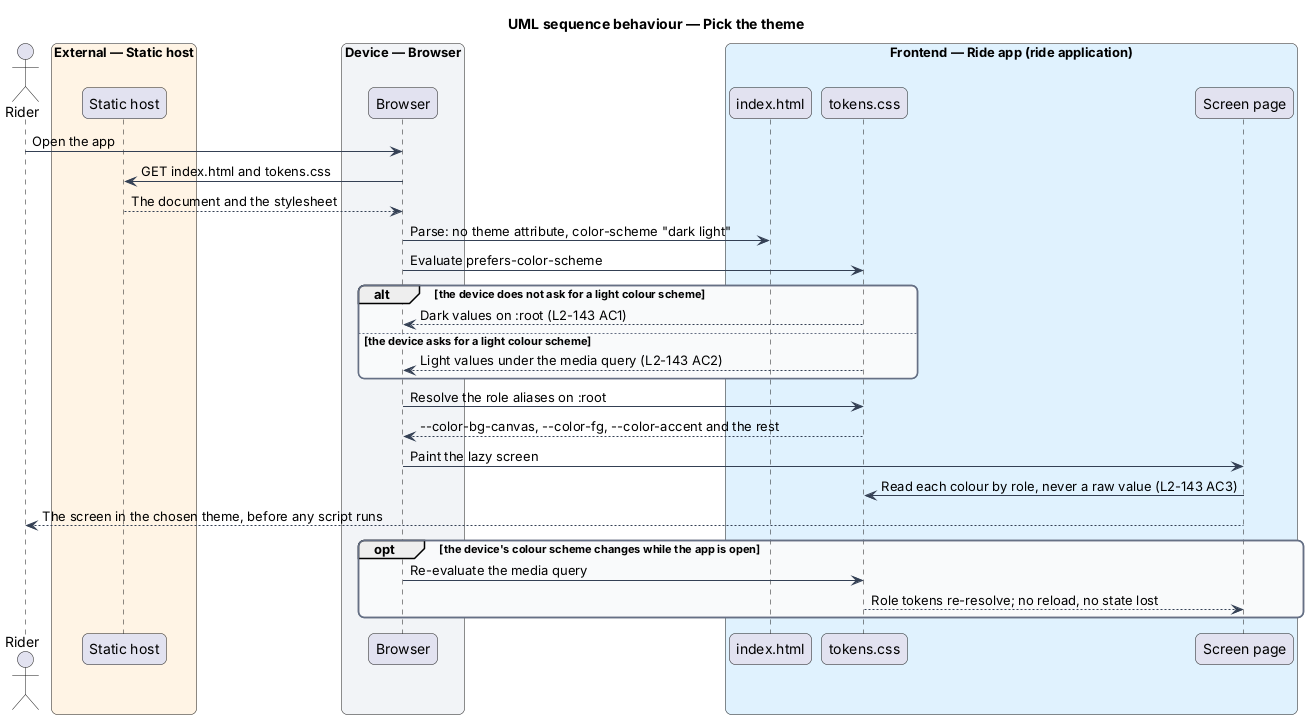

The diagram above was rendered by PlantUML. Its source (embedded in the PNG):
@startuml
title UML sequence behaviour — Pick the theme
skinparam backgroundColor #FFFFFF
skinparam shadowing false
skinparam roundcorner 12
skinparam defaultFontName Arial
skinparam ArrowColor #344054
skinparam rectangle {
  BorderColor #344054
  FontColor #101828
}
skinparam package {
  BorderColor #667085
  FontColor #101828
  BackgroundColor #F9FAFB
}
actor "Rider" as rider
box "External — Static host" #FFF4E5
  participant "Static host" as host
end box
box "Device — Browser" #F2F4F7
  participant "Browser" as browser
end box
box "Frontend — Ride app (ride application)" #E0F2FE
  participant "index.html" as index
  participant "tokens.css" as tokens
  participant "Screen page" as page
end box
rider -> browser : Open the app
browser -> host : GET index.html and tokens.css
host --> browser : The document and the stylesheet
browser -> index : Parse: no theme attribute, color-scheme "dark light"
browser -> tokens : Evaluate prefers-color-scheme
alt the device does not ask for a light colour scheme
  tokens --> browser : Dark values on :root (L2-143 AC1)
else the device asks for a light colour scheme
  tokens --> browser : Light values under the media query (L2-143 AC2)
end
browser -> tokens : Resolve the role aliases on :root
tokens --> browser : ~--color-bg-canvas, ~--color-fg, ~--color-accent and the rest
browser -> page : Paint the lazy screen
page -> tokens : Read each colour by role, never a raw value (L2-143 AC3)
page --> rider : The screen in the chosen theme, before any script runs
opt the device's colour scheme changes while the app is open
  browser -> tokens : Re-evaluate the media query
  tokens --> page : Role tokens re-resolve; no reload, no state lost
end
@enduml